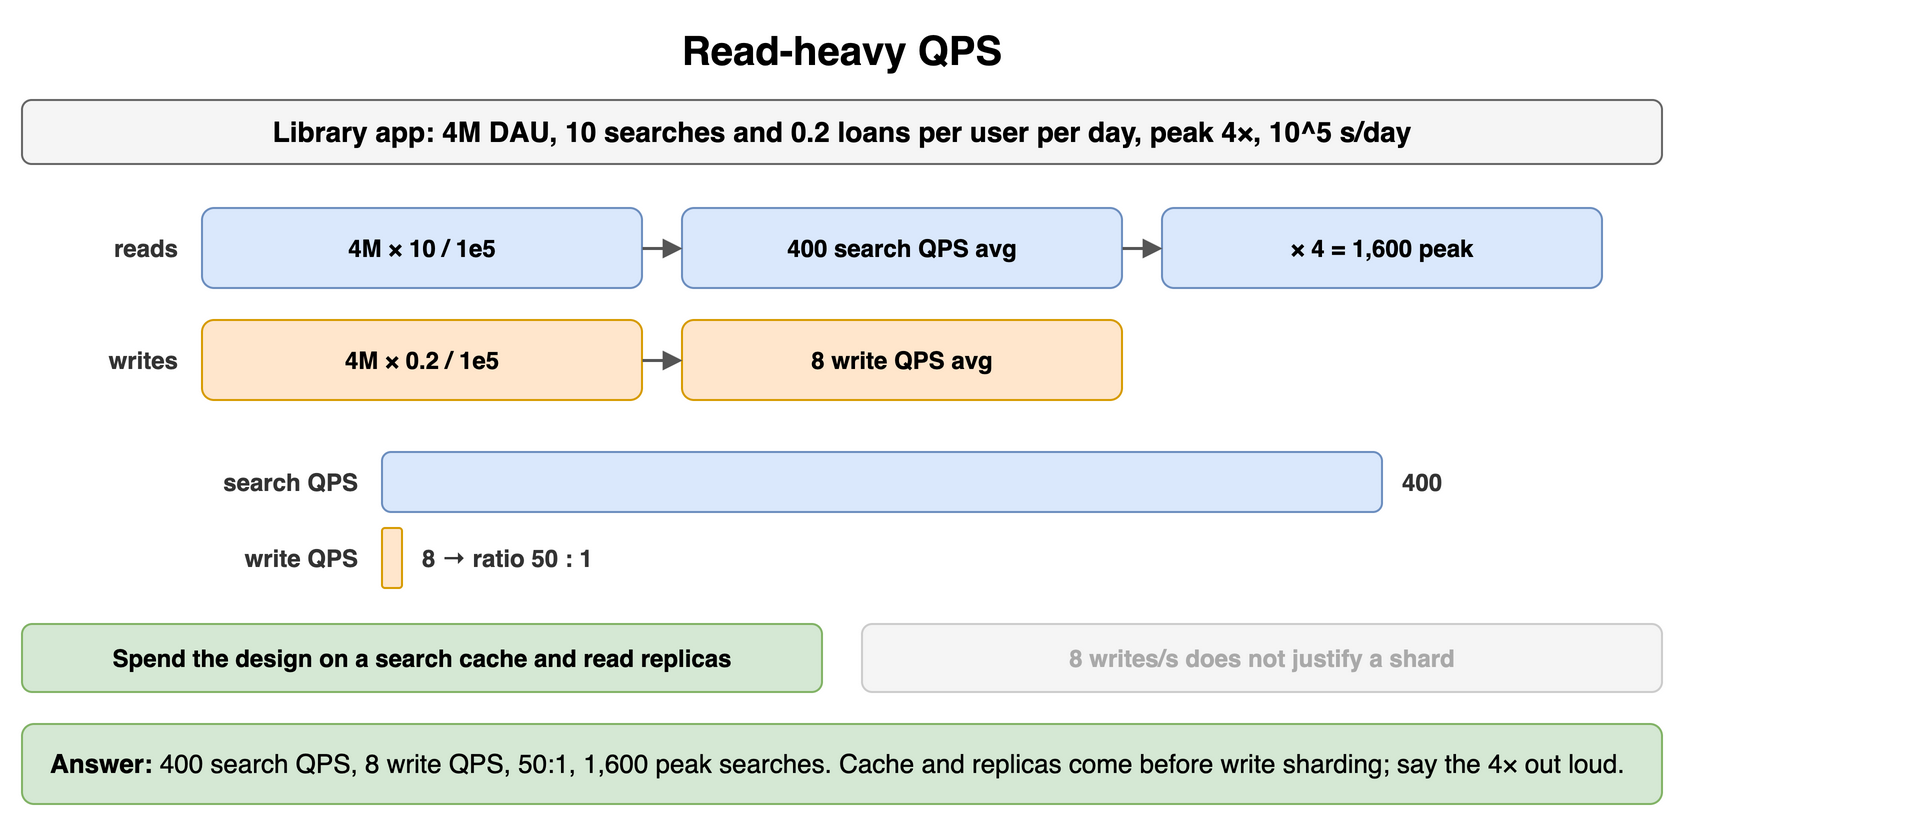

The diagram above was exported from draw.io. Its source (the exported page's mxGraphModel, read from the mxfile embedded in the PNG):
<mxGraphModel dx="900" dy="418" grid="1" gridSize="10" guides="1" tooltips="1" connect="1" arrows="1" fold="1" page="1" pageScale="1" pageWidth="900" pageHeight="418" math="0" shadow="0">
  <root>
    <mxCell id="0" />
    <mxCell id="1" parent="0" />
    <mxCell id="t31" value="Read-heavy QPS" style="text;html=1;align=center;verticalAlign=middle;whiteSpace=wrap;fontSize=20;fontStyle=1;" vertex="1" parent="1">
      <mxGeometry x="40" y="10" width="820" height="30" as="geometry" />
    </mxCell>
    <mxCell id="t32" value="Library app: 4M DAU, 10 searches and 0.2 loans per user per day, peak 4×, 10^5 s/day" style="rounded=1;whiteSpace=wrap;html=1;fillColor=#f5f5f5;strokeColor=#666666;fontStyle=1;fontSize=14;" vertex="1" parent="1">
      <mxGeometry x="40" y="50" width="820" height="32" as="geometry" />
    </mxCell>
    <mxCell id="t33" value="reads" style="text;html=1;whiteSpace=wrap;fontSize=11;align=right;verticalAlign=middle;fontSize=12;fontColor=#333333;fontStyle=1;" vertex="1" parent="1">
      <mxGeometry x="40" y="104" width="80" height="40" as="geometry" />
    </mxCell>
    <mxCell id="t34" value="4M × 10 / 1e5" style="rounded=1;whiteSpace=wrap;html=1;fillColor=#dae8fc;strokeColor=#6c8ebf;fontSize=12;align=center;fontStyle=1;" vertex="1" parent="1">
      <mxGeometry x="130" y="104" width="220" height="40" as="geometry" />
    </mxCell>
    <mxCell id="t35" value="400 search QPS avg" style="rounded=1;whiteSpace=wrap;html=1;fillColor=#dae8fc;strokeColor=#6c8ebf;fontSize=12;align=center;fontStyle=1;" vertex="1" parent="1">
      <mxGeometry x="370" y="104" width="220" height="40" as="geometry" />
    </mxCell>
    <mxCell id="t36" value="× 4 = 1,600 peak" style="rounded=1;whiteSpace=wrap;html=1;fillColor=#dae8fc;strokeColor=#6c8ebf;fontSize=12;align=center;fontStyle=1;" vertex="1" parent="1">
      <mxGeometry x="610" y="104" width="220" height="40" as="geometry" />
    </mxCell>
    <mxCell id="t37" value="" style="endArrow=block;endSize=6;html=1;strokeWidth=1.5;strokeColor=#555555;fontSize=11;labelBackgroundColor=#ffffff;" edge="1" parent="1" source="t34" target="t35">
      <mxGeometry relative="1" as="geometry" />
    </mxCell>
    <mxCell id="t38" value="" style="endArrow=block;endSize=6;html=1;strokeWidth=1.5;strokeColor=#555555;fontSize=11;labelBackgroundColor=#ffffff;" edge="1" parent="1" source="t35" target="t36">
      <mxGeometry relative="1" as="geometry" />
    </mxCell>
    <mxCell id="t39" value="writes" style="text;html=1;whiteSpace=wrap;fontSize=11;align=right;verticalAlign=middle;fontSize=12;fontColor=#333333;fontStyle=1;" vertex="1" parent="1">
      <mxGeometry x="40" y="160" width="80" height="40" as="geometry" />
    </mxCell>
    <mxCell id="t310" value="4M × 0.2 / 1e5" style="rounded=1;whiteSpace=wrap;html=1;fillColor=#ffe6cc;strokeColor=#d79b00;fontSize=12;align=center;fontStyle=1;" vertex="1" parent="1">
      <mxGeometry x="130" y="160" width="220" height="40" as="geometry" />
    </mxCell>
    <mxCell id="t311" value="8 write QPS avg" style="rounded=1;whiteSpace=wrap;html=1;fillColor=#ffe6cc;strokeColor=#d79b00;fontSize=12;align=center;fontStyle=1;" vertex="1" parent="1">
      <mxGeometry x="370" y="160" width="220" height="40" as="geometry" />
    </mxCell>
    <mxCell id="t312" value="" style="endArrow=block;endSize=6;html=1;strokeWidth=1.5;strokeColor=#555555;fontSize=11;labelBackgroundColor=#ffffff;" edge="1" parent="1" source="t310" target="t311">
      <mxGeometry relative="1" as="geometry" />
    </mxCell>
    <mxCell id="t313" value="search QPS" style="text;html=1;whiteSpace=wrap;fontSize=11;align=right;verticalAlign=middle;fontSize=12;fontColor=#333333;fontStyle=1;" vertex="1" parent="1">
      <mxGeometry x="60" y="226" width="150" height="30" as="geometry" />
    </mxCell>
    <mxCell id="t314" value="" style="rounded=1;whiteSpace=wrap;html=1;fillColor=#dae8fc;strokeColor=#6c8ebf;fontSize=12;align=center;fontStyle=1;" vertex="1" parent="1">
      <mxGeometry x="220" y="226" width="500.0" height="30" as="geometry" />
    </mxCell>
    <mxCell id="t315" value="400" style="text;html=1;whiteSpace=wrap;fontSize=11;align=left;verticalAlign=middle;fontSize=12;fontColor=#333333;fontStyle=1;" vertex="1" parent="1">
      <mxGeometry x="728.0" y="226" width="260" height="30" as="geometry" />
    </mxCell>
    <mxCell id="t316" value="write QPS" style="text;html=1;whiteSpace=wrap;fontSize=11;align=right;verticalAlign=middle;fontSize=12;fontColor=#333333;fontStyle=1;" vertex="1" parent="1">
      <mxGeometry x="60" y="264" width="150" height="30" as="geometry" />
    </mxCell>
    <mxCell id="t317" value="" style="rounded=1;whiteSpace=wrap;html=1;fillColor=#ffe6cc;strokeColor=#d79b00;fontSize=12;align=center;fontStyle=1;" vertex="1" parent="1">
      <mxGeometry x="220" y="264" width="10.0" height="30" as="geometry" />
    </mxCell>
    <mxCell id="t318" value="8  → ratio 50 : 1" style="text;html=1;whiteSpace=wrap;fontSize=11;align=left;verticalAlign=middle;fontSize=12;fontColor=#333333;fontStyle=1;" vertex="1" parent="1">
      <mxGeometry x="238.0" y="264" width="260" height="30" as="geometry" />
    </mxCell>
    <mxCell id="t319" value="Spend the design on a search cache and read replicas" style="rounded=1;whiteSpace=wrap;html=1;fillColor=#d5e8d4;strokeColor=#82b366;fontSize=12;align=center;fontStyle=1;" vertex="1" parent="1">
      <mxGeometry x="40" y="312" width="400" height="34" as="geometry" />
    </mxCell>
    <mxCell id="t320" value="8 writes/s does not justify a shard" style="rounded=1;whiteSpace=wrap;html=1;fillColor=#f5f5f5;strokeColor=#cccccc;fontSize=12;align=center;fontStyle=1;fontColor=#aaaaaa;" vertex="1" parent="1">
      <mxGeometry x="460" y="312" width="400" height="34" as="geometry" />
    </mxCell>
    <mxCell id="t321" value="&lt;b&gt;Answer:&lt;/b&gt; 400 search QPS, 8 write QPS, 50:1, 1,600 peak searches. Cache and replicas come before write sharding; say the 4× out loud." style="rounded=1;whiteSpace=wrap;html=1;fillColor=#d5e8d4;strokeColor=#82b366;fontSize=13;align=left;spacingLeft=12;" vertex="1" parent="1">
      <mxGeometry x="40" y="362" width="820" height="40" as="geometry" />
    </mxCell>
  </root>
</mxGraphModel>